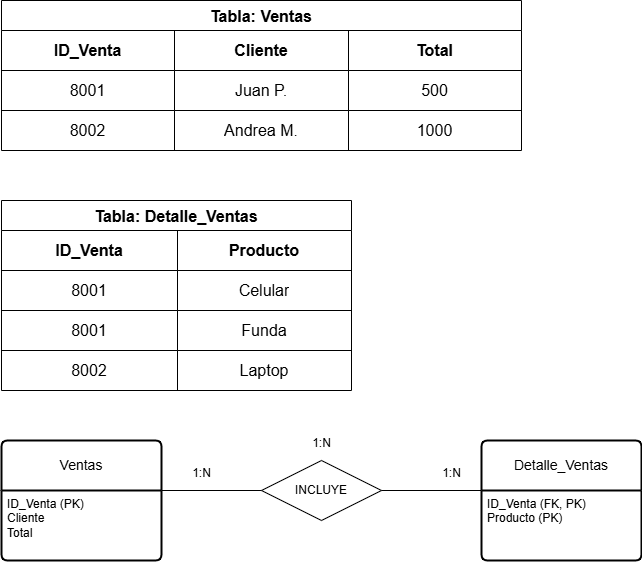

The diagram above was exported from draw.io. Its source (the exported page's mxGraphModel, read from the mxfile embedded in the PNG):
<mxGraphModel dx="1426" dy="789" grid="1" gridSize="10" guides="1" tooltips="1" connect="1" arrows="1" fold="1" page="1" pageScale="1" pageWidth="827" pageHeight="1169" math="0" shadow="0">
  <root>
    <mxCell id="0" />
    <mxCell id="1" parent="0" />
    <mxCell id="-zpRC8R_iehxFKEgWV9A-1" value="Tabla: Ventas" style="shape=table;startSize=30;container=1;collapsible=0;childLayout=tableLayout;strokeColor=default;fontSize=16;fontStyle=1" vertex="1" parent="1">
      <mxGeometry x="40" y="40" width="520" height="150" as="geometry" />
    </mxCell>
    <mxCell id="-zpRC8R_iehxFKEgWV9A-2" value="" style="shape=tableRow;horizontal=0;startSize=0;swimlaneHead=0;swimlaneBody=0;strokeColor=inherit;top=0;left=0;bottom=0;right=0;collapsible=0;dropTarget=0;fillColor=none;points=[[0,0.5],[1,0.5]];portConstraint=eastwest;fontSize=16;" vertex="1" parent="-zpRC8R_iehxFKEgWV9A-1">
      <mxGeometry y="30" width="520" height="40" as="geometry" />
    </mxCell>
    <mxCell id="-zpRC8R_iehxFKEgWV9A-3" value="ID_Venta" style="shape=partialRectangle;html=1;whiteSpace=wrap;connectable=0;strokeColor=inherit;overflow=hidden;fillColor=none;top=0;left=0;bottom=0;right=0;pointerEvents=1;fontSize=16;fontStyle=1" vertex="1" parent="-zpRC8R_iehxFKEgWV9A-2">
      <mxGeometry width="173" height="40" as="geometry">
        <mxRectangle width="173" height="40" as="alternateBounds" />
      </mxGeometry>
    </mxCell>
    <mxCell id="-zpRC8R_iehxFKEgWV9A-4" value="Cliente" style="shape=partialRectangle;html=1;whiteSpace=wrap;connectable=0;strokeColor=inherit;overflow=hidden;fillColor=none;top=0;left=0;bottom=0;right=0;pointerEvents=1;fontSize=16;fontStyle=1" vertex="1" parent="-zpRC8R_iehxFKEgWV9A-2">
      <mxGeometry x="173" width="174" height="40" as="geometry">
        <mxRectangle width="174" height="40" as="alternateBounds" />
      </mxGeometry>
    </mxCell>
    <mxCell id="-zpRC8R_iehxFKEgWV9A-5" value="Total" style="shape=partialRectangle;html=1;whiteSpace=wrap;connectable=0;strokeColor=inherit;overflow=hidden;fillColor=none;top=0;left=0;bottom=0;right=0;pointerEvents=1;fontSize=16;fontStyle=1" vertex="1" parent="-zpRC8R_iehxFKEgWV9A-2">
      <mxGeometry x="347" width="173" height="40" as="geometry">
        <mxRectangle width="173" height="40" as="alternateBounds" />
      </mxGeometry>
    </mxCell>
    <mxCell id="-zpRC8R_iehxFKEgWV9A-6" value="" style="shape=tableRow;horizontal=0;startSize=0;swimlaneHead=0;swimlaneBody=0;strokeColor=inherit;top=0;left=0;bottom=0;right=0;collapsible=0;dropTarget=0;fillColor=none;points=[[0,0.5],[1,0.5]];portConstraint=eastwest;fontSize=16;" vertex="1" parent="-zpRC8R_iehxFKEgWV9A-1">
      <mxGeometry y="70" width="520" height="40" as="geometry" />
    </mxCell>
    <mxCell id="-zpRC8R_iehxFKEgWV9A-7" value="8001" style="shape=partialRectangle;html=1;whiteSpace=wrap;connectable=0;strokeColor=inherit;overflow=hidden;fillColor=none;top=0;left=0;bottom=0;right=0;pointerEvents=1;fontSize=16;" vertex="1" parent="-zpRC8R_iehxFKEgWV9A-6">
      <mxGeometry width="173" height="40" as="geometry">
        <mxRectangle width="173" height="40" as="alternateBounds" />
      </mxGeometry>
    </mxCell>
    <mxCell id="-zpRC8R_iehxFKEgWV9A-8" value="Juan P." style="shape=partialRectangle;html=1;whiteSpace=wrap;connectable=0;strokeColor=inherit;overflow=hidden;fillColor=none;top=0;left=0;bottom=0;right=0;pointerEvents=1;fontSize=16;" vertex="1" parent="-zpRC8R_iehxFKEgWV9A-6">
      <mxGeometry x="173" width="174" height="40" as="geometry">
        <mxRectangle width="174" height="40" as="alternateBounds" />
      </mxGeometry>
    </mxCell>
    <mxCell id="-zpRC8R_iehxFKEgWV9A-9" value="500" style="shape=partialRectangle;html=1;whiteSpace=wrap;connectable=0;strokeColor=inherit;overflow=hidden;fillColor=none;top=0;left=0;bottom=0;right=0;pointerEvents=1;fontSize=16;" vertex="1" parent="-zpRC8R_iehxFKEgWV9A-6">
      <mxGeometry x="347" width="173" height="40" as="geometry">
        <mxRectangle width="173" height="40" as="alternateBounds" />
      </mxGeometry>
    </mxCell>
    <mxCell id="-zpRC8R_iehxFKEgWV9A-10" value="" style="shape=tableRow;horizontal=0;startSize=0;swimlaneHead=0;swimlaneBody=0;strokeColor=inherit;top=0;left=0;bottom=0;right=0;collapsible=0;dropTarget=0;fillColor=none;points=[[0,0.5],[1,0.5]];portConstraint=eastwest;fontSize=16;" vertex="1" parent="-zpRC8R_iehxFKEgWV9A-1">
      <mxGeometry y="110" width="520" height="40" as="geometry" />
    </mxCell>
    <mxCell id="-zpRC8R_iehxFKEgWV9A-11" value="8002" style="shape=partialRectangle;html=1;whiteSpace=wrap;connectable=0;strokeColor=inherit;overflow=hidden;fillColor=none;top=0;left=0;bottom=0;right=0;pointerEvents=1;fontSize=16;" vertex="1" parent="-zpRC8R_iehxFKEgWV9A-10">
      <mxGeometry width="173" height="40" as="geometry">
        <mxRectangle width="173" height="40" as="alternateBounds" />
      </mxGeometry>
    </mxCell>
    <mxCell id="-zpRC8R_iehxFKEgWV9A-12" value="Andrea M." style="shape=partialRectangle;html=1;whiteSpace=wrap;connectable=0;strokeColor=inherit;overflow=hidden;fillColor=none;top=0;left=0;bottom=0;right=0;pointerEvents=1;fontSize=16;" vertex="1" parent="-zpRC8R_iehxFKEgWV9A-10">
      <mxGeometry x="173" width="174" height="40" as="geometry">
        <mxRectangle width="174" height="40" as="alternateBounds" />
      </mxGeometry>
    </mxCell>
    <mxCell id="-zpRC8R_iehxFKEgWV9A-13" value="1000" style="shape=partialRectangle;html=1;whiteSpace=wrap;connectable=0;strokeColor=inherit;overflow=hidden;fillColor=none;top=0;left=0;bottom=0;right=0;pointerEvents=1;fontSize=16;" vertex="1" parent="-zpRC8R_iehxFKEgWV9A-10">
      <mxGeometry x="347" width="173" height="40" as="geometry">
        <mxRectangle width="173" height="40" as="alternateBounds" />
      </mxGeometry>
    </mxCell>
    <mxCell id="-zpRC8R_iehxFKEgWV9A-14" value="Tabla: Detalle_Ventas" style="shape=table;startSize=30;container=1;collapsible=0;childLayout=tableLayout;strokeColor=default;fontSize=16;fontStyle=1" vertex="1" parent="1">
      <mxGeometry x="40" y="240" width="350" height="190" as="geometry" />
    </mxCell>
    <mxCell id="-zpRC8R_iehxFKEgWV9A-15" value="" style="shape=tableRow;horizontal=0;startSize=0;swimlaneHead=0;swimlaneBody=0;strokeColor=inherit;top=0;left=0;bottom=0;right=0;collapsible=0;dropTarget=0;fillColor=none;points=[[0,0.5],[1,0.5]];portConstraint=eastwest;fontSize=16;" vertex="1" parent="-zpRC8R_iehxFKEgWV9A-14">
      <mxGeometry y="30" width="350" height="40" as="geometry" />
    </mxCell>
    <mxCell id="-zpRC8R_iehxFKEgWV9A-16" value="ID_Venta" style="shape=partialRectangle;html=1;whiteSpace=wrap;connectable=0;strokeColor=inherit;overflow=hidden;fillColor=none;top=0;left=0;bottom=0;right=0;pointerEvents=1;fontSize=16;fontStyle=1" vertex="1" parent="-zpRC8R_iehxFKEgWV9A-15">
      <mxGeometry width="176" height="40" as="geometry">
        <mxRectangle width="176" height="40" as="alternateBounds" />
      </mxGeometry>
    </mxCell>
    <mxCell id="-zpRC8R_iehxFKEgWV9A-17" value="Producto" style="shape=partialRectangle;html=1;whiteSpace=wrap;connectable=0;strokeColor=inherit;overflow=hidden;fillColor=none;top=0;left=0;bottom=0;right=0;pointerEvents=1;fontSize=16;fontStyle=1" vertex="1" parent="-zpRC8R_iehxFKEgWV9A-15">
      <mxGeometry x="176" width="174" height="40" as="geometry">
        <mxRectangle width="174" height="40" as="alternateBounds" />
      </mxGeometry>
    </mxCell>
    <mxCell id="-zpRC8R_iehxFKEgWV9A-19" value="" style="shape=tableRow;horizontal=0;startSize=0;swimlaneHead=0;swimlaneBody=0;strokeColor=inherit;top=0;left=0;bottom=0;right=0;collapsible=0;dropTarget=0;fillColor=none;points=[[0,0.5],[1,0.5]];portConstraint=eastwest;fontSize=16;" vertex="1" parent="-zpRC8R_iehxFKEgWV9A-14">
      <mxGeometry y="70" width="350" height="40" as="geometry" />
    </mxCell>
    <mxCell id="-zpRC8R_iehxFKEgWV9A-20" value="8001" style="shape=partialRectangle;html=1;whiteSpace=wrap;connectable=0;strokeColor=inherit;overflow=hidden;fillColor=none;top=0;left=0;bottom=0;right=0;pointerEvents=1;fontSize=16;" vertex="1" parent="-zpRC8R_iehxFKEgWV9A-19">
      <mxGeometry width="176" height="40" as="geometry">
        <mxRectangle width="176" height="40" as="alternateBounds" />
      </mxGeometry>
    </mxCell>
    <mxCell id="-zpRC8R_iehxFKEgWV9A-21" value="Celular" style="shape=partialRectangle;html=1;whiteSpace=wrap;connectable=0;strokeColor=inherit;overflow=hidden;fillColor=none;top=0;left=0;bottom=0;right=0;pointerEvents=1;fontSize=16;" vertex="1" parent="-zpRC8R_iehxFKEgWV9A-19">
      <mxGeometry x="176" width="174" height="40" as="geometry">
        <mxRectangle width="174" height="40" as="alternateBounds" />
      </mxGeometry>
    </mxCell>
    <mxCell id="-zpRC8R_iehxFKEgWV9A-23" value="" style="shape=tableRow;horizontal=0;startSize=0;swimlaneHead=0;swimlaneBody=0;strokeColor=inherit;top=0;left=0;bottom=0;right=0;collapsible=0;dropTarget=0;fillColor=none;points=[[0,0.5],[1,0.5]];portConstraint=eastwest;fontSize=16;" vertex="1" parent="-zpRC8R_iehxFKEgWV9A-14">
      <mxGeometry y="110" width="350" height="40" as="geometry" />
    </mxCell>
    <mxCell id="-zpRC8R_iehxFKEgWV9A-24" value="8001" style="shape=partialRectangle;html=1;whiteSpace=wrap;connectable=0;strokeColor=inherit;overflow=hidden;fillColor=none;top=0;left=0;bottom=0;right=0;pointerEvents=1;fontSize=16;" vertex="1" parent="-zpRC8R_iehxFKEgWV9A-23">
      <mxGeometry width="176" height="40" as="geometry">
        <mxRectangle width="176" height="40" as="alternateBounds" />
      </mxGeometry>
    </mxCell>
    <mxCell id="-zpRC8R_iehxFKEgWV9A-25" value="Funda" style="shape=partialRectangle;html=1;whiteSpace=wrap;connectable=0;strokeColor=inherit;overflow=hidden;fillColor=none;top=0;left=0;bottom=0;right=0;pointerEvents=1;fontSize=16;" vertex="1" parent="-zpRC8R_iehxFKEgWV9A-23">
      <mxGeometry x="176" width="174" height="40" as="geometry">
        <mxRectangle width="174" height="40" as="alternateBounds" />
      </mxGeometry>
    </mxCell>
    <mxCell id="-zpRC8R_iehxFKEgWV9A-27" style="shape=tableRow;horizontal=0;startSize=0;swimlaneHead=0;swimlaneBody=0;strokeColor=inherit;top=0;left=0;bottom=0;right=0;collapsible=0;dropTarget=0;fillColor=none;points=[[0,0.5],[1,0.5]];portConstraint=eastwest;fontSize=16;" vertex="1" parent="-zpRC8R_iehxFKEgWV9A-14">
      <mxGeometry y="150" width="350" height="40" as="geometry" />
    </mxCell>
    <mxCell id="-zpRC8R_iehxFKEgWV9A-28" value="8002" style="shape=partialRectangle;html=1;whiteSpace=wrap;connectable=0;strokeColor=inherit;overflow=hidden;fillColor=none;top=0;left=0;bottom=0;right=0;pointerEvents=1;fontSize=16;" vertex="1" parent="-zpRC8R_iehxFKEgWV9A-27">
      <mxGeometry width="176" height="40" as="geometry">
        <mxRectangle width="176" height="40" as="alternateBounds" />
      </mxGeometry>
    </mxCell>
    <mxCell id="-zpRC8R_iehxFKEgWV9A-29" value="Laptop" style="shape=partialRectangle;html=1;whiteSpace=wrap;connectable=0;strokeColor=inherit;overflow=hidden;fillColor=none;top=0;left=0;bottom=0;right=0;pointerEvents=1;fontSize=16;" vertex="1" parent="-zpRC8R_iehxFKEgWV9A-27">
      <mxGeometry x="176" width="174" height="40" as="geometry">
        <mxRectangle width="174" height="40" as="alternateBounds" />
      </mxGeometry>
    </mxCell>
    <mxCell id="-zpRC8R_iehxFKEgWV9A-33" value="Ventas" style="swimlane;childLayout=stackLayout;horizontal=1;startSize=50;horizontalStack=0;rounded=1;fontSize=14;fontStyle=0;strokeWidth=2;resizeParent=0;resizeLast=1;shadow=0;dashed=0;align=center;arcSize=4;whiteSpace=wrap;html=1;" vertex="1" parent="1">
      <mxGeometry x="40" y="480" width="160" height="120" as="geometry" />
    </mxCell>
    <mxCell id="-zpRC8R_iehxFKEgWV9A-34" value="&lt;div&gt;ID_Venta (PK)&lt;/div&gt;&lt;div&gt;Cliente&lt;/div&gt;&lt;div&gt;Total&lt;/div&gt;" style="align=left;strokeColor=none;fillColor=none;spacingLeft=4;fontSize=12;verticalAlign=top;resizable=0;rotatable=0;part=1;html=1;" vertex="1" parent="-zpRC8R_iehxFKEgWV9A-33">
      <mxGeometry y="50" width="160" height="70" as="geometry" />
    </mxCell>
    <mxCell id="-zpRC8R_iehxFKEgWV9A-35" value="&lt;div&gt;Detalle_Ventas&lt;/div&gt;" style="swimlane;childLayout=stackLayout;horizontal=1;startSize=50;horizontalStack=0;rounded=1;fontSize=14;fontStyle=0;strokeWidth=2;resizeParent=0;resizeLast=1;shadow=0;dashed=0;align=center;arcSize=4;whiteSpace=wrap;html=1;" vertex="1" parent="1">
      <mxGeometry x="520" y="480" width="160" height="120" as="geometry" />
    </mxCell>
    <mxCell id="-zpRC8R_iehxFKEgWV9A-36" value="&lt;div&gt;ID_Venta (FK, PK)&lt;/div&gt;&lt;div&gt;&lt;div&gt;Producto (PK)&lt;/div&gt;&lt;/div&gt;&lt;div&gt;&lt;br&gt;&lt;/div&gt;" style="align=left;strokeColor=none;fillColor=none;spacingLeft=4;fontSize=12;verticalAlign=top;resizable=0;rotatable=0;part=1;html=1;" vertex="1" parent="-zpRC8R_iehxFKEgWV9A-35">
      <mxGeometry y="50" width="160" height="70" as="geometry" />
    </mxCell>
    <mxCell id="-zpRC8R_iehxFKEgWV9A-37" value="INCLUYE" style="shape=rhombus;perimeter=rhombusPerimeter;whiteSpace=wrap;html=1;align=center;" vertex="1" parent="1">
      <mxGeometry x="300" y="500" width="120" height="60" as="geometry" />
    </mxCell>
    <mxCell id="-zpRC8R_iehxFKEgWV9A-38" value="" style="endArrow=none;html=1;rounded=0;exitX=1;exitY=0;exitDx=0;exitDy=0;entryX=0;entryY=0.5;entryDx=0;entryDy=0;" edge="1" parent="1" source="-zpRC8R_iehxFKEgWV9A-34" target="-zpRC8R_iehxFKEgWV9A-37">
      <mxGeometry relative="1" as="geometry">
        <mxPoint x="330" y="410" as="sourcePoint" />
        <mxPoint x="490" y="410" as="targetPoint" />
      </mxGeometry>
    </mxCell>
    <mxCell id="-zpRC8R_iehxFKEgWV9A-39" value="" style="endArrow=none;html=1;rounded=0;exitX=1;exitY=0.5;exitDx=0;exitDy=0;entryX=0;entryY=0;entryDx=0;entryDy=0;" edge="1" parent="1" source="-zpRC8R_iehxFKEgWV9A-37" target="-zpRC8R_iehxFKEgWV9A-36">
      <mxGeometry relative="1" as="geometry">
        <mxPoint x="330" y="410" as="sourcePoint" />
        <mxPoint x="490" y="410" as="targetPoint" />
      </mxGeometry>
    </mxCell>
    <mxCell id="-zpRC8R_iehxFKEgWV9A-40" value="1:N" style="text;html=1;align=center;verticalAlign=middle;resizable=0;points=[];autosize=1;strokeColor=none;fillColor=none;" vertex="1" parent="1">
      <mxGeometry x="340" y="468" width="40" height="30" as="geometry" />
    </mxCell>
    <mxCell id="-zpRC8R_iehxFKEgWV9A-41" value="1:N" style="text;html=1;align=center;verticalAlign=middle;resizable=0;points=[];autosize=1;strokeColor=none;fillColor=none;" vertex="1" parent="1">
      <mxGeometry x="220" y="498" width="40" height="30" as="geometry" />
    </mxCell>
    <mxCell id="-zpRC8R_iehxFKEgWV9A-42" value="1:N" style="text;html=1;align=center;verticalAlign=middle;resizable=0;points=[];autosize=1;strokeColor=none;fillColor=none;" vertex="1" parent="1">
      <mxGeometry x="470" y="498" width="40" height="30" as="geometry" />
    </mxCell>
  </root>
</mxGraphModel>